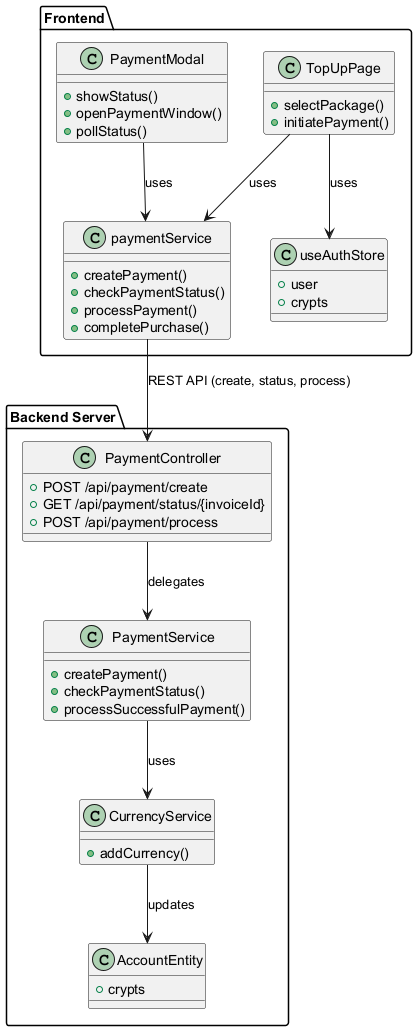

The diagram above was rendered by PlantUML. Its source (embedded in the PNG):
@startuml
' Class Diagram for Payment Integration (for Top-Up) (Transaction 6.3)

package "Frontend" {
  class TopUpPage {
    +selectPackage()
    +initiatePayment()
  }
  class PaymentModal {
    +showStatus()
    +openPaymentWindow()
    +pollStatus()
  }
  class paymentService {
    +createPayment()
    +checkPaymentStatus()
    +processPayment()
    +completePurchase()
  }
  class useAuthStore {
    +user
    +crypts
  }
}

package "Backend Server" {
  class PaymentController {
    +POST /api/payment/create
    +GET /api/payment/status/{invoiceId}
    +POST /api/payment/process
  }
  class PaymentService {
    +createPayment()
    +checkPaymentStatus()
    +processSuccessfulPayment()
  }
  class CurrencyService {
    +addCurrency()
  }
  class AccountEntity {
    +crypts
  }
}

' Relationships
TopUpPage --> paymentService : uses
PaymentModal --> paymentService : uses
TopUpPage --> useAuthStore : uses

paymentService --> PaymentController : REST API (create, status, process)
PaymentController --> PaymentService : delegates
PaymentService --> CurrencyService : uses
CurrencyService --> AccountEntity : updates

@enduml